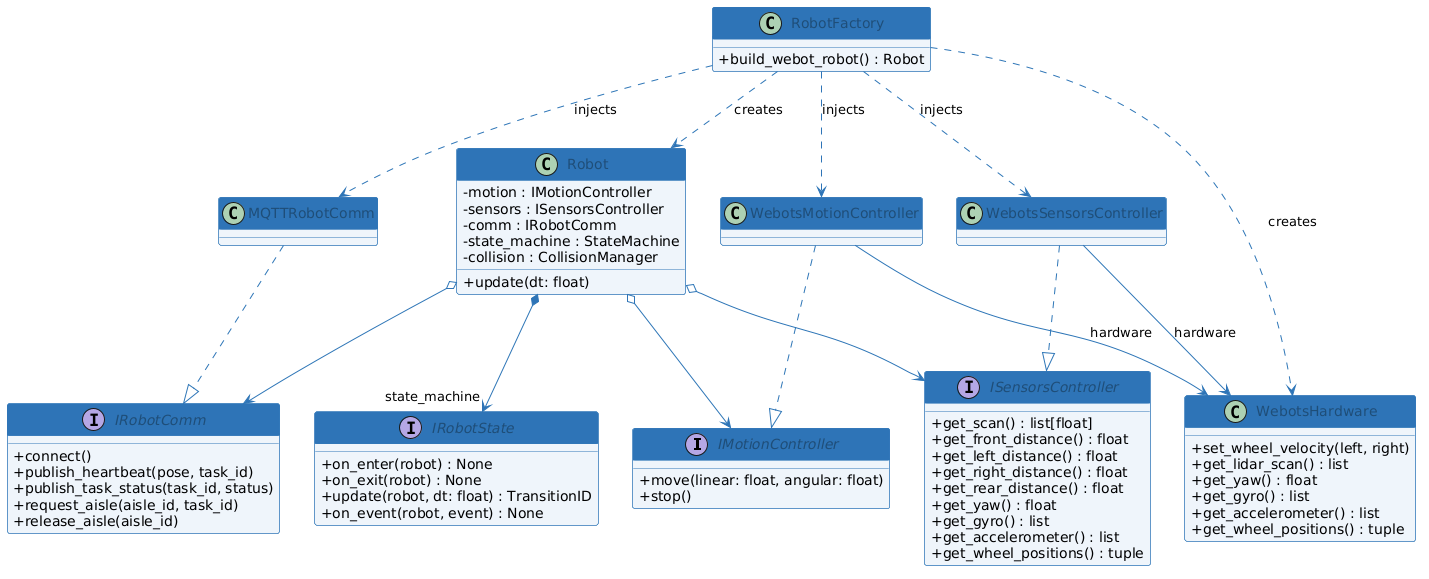

The diagram above was rendered by PlantUML. Its source (embedded in the PNG):
@startuml
skinparam backgroundColor white
skinparam defaultFontName Arial
skinparam shadowing false
skinparam classAttributeIconSize 0
skinparam ClassBorderColor #2E75B6
skinparam ClassBackgroundColor #EEF4FB
skinparam ClassFontColor #1F4E79
skinparam ClassHeaderBackgroundColor #2E75B6
skinparam ClassHeaderFontColor white
skinparam ArrowColor #2E75B6
skinparam InterfaceBorderColor #1F4E79
skinparam InterfaceBackgroundColor #FFFFFF

interface IMotionController {
  + move(linear: float, angular: float)
  + stop()
}

interface ISensorsController {
  + get_scan() : list[float]
  + get_front_distance() : float
  + get_left_distance() : float
  + get_right_distance() : float
  + get_rear_distance() : float
  + get_yaw() : float
  + get_gyro() : list
  + get_accelerometer() : list
  + get_wheel_positions() : tuple
}

interface IRobotComm {
  + connect()
  + publish_heartbeat(pose, task_id)
  + publish_task_status(task_id, status)
  + request_aisle(aisle_id, task_id)
  + release_aisle(aisle_id)
}

interface IRobotState {
  + on_enter(robot) : None
  + on_exit(robot) : None
  + update(robot, dt: float) : TransitionID
  + on_event(robot, event) : None
}

class Robot {
  - motion : IMotionController
  - sensors : ISensorsController
  - comm : IRobotComm
  - state_machine : StateMachine
  - collision : CollisionManager
  + update(dt: float)
}

class WebotsHardware {
  + set_wheel_velocity(left, right)
  + get_lidar_scan() : list
  + get_yaw() : float
  + get_gyro() : list
  + get_accelerometer() : list
  + get_wheel_positions() : tuple
}

class RobotFactory {
  + build_webot_robot() : Robot
}

class WebotsMotionController
class WebotsSensorsController
class MQTTRobotComm

Robot o--> IMotionController
Robot o--> ISensorsController
Robot o--> IRobotComm
Robot *--> "state_machine" IRobotState

WebotsMotionController ..|> IMotionController
WebotsSensorsController ..|> ISensorsController
MQTTRobotComm           ..|> IRobotComm

WebotsMotionController  --> WebotsHardware : hardware
WebotsSensorsController --> WebotsHardware : hardware

RobotFactory ..> WebotsHardware         : creates
RobotFactory ..> WebotsMotionController : injects
RobotFactory ..> WebotsSensorsController : injects
RobotFactory ..> MQTTRobotComm          : injects
RobotFactory ..> Robot                  : creates
@enduml